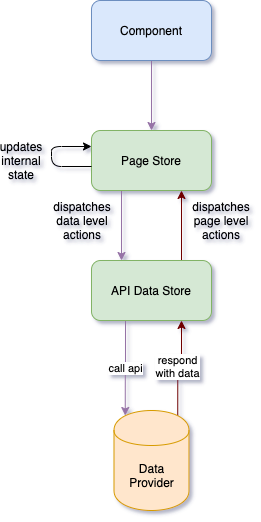

The diagram above was exported from draw.io. Its source (the exported page's mxGraphModel, read from the mxfile embedded in the PNG):
<mxGraphModel dx="815" dy="459" grid="1" gridSize="10" guides="1" tooltips="1" connect="1" arrows="1" fold="1" page="1" pageScale="1" pageWidth="850" pageHeight="1100" math="0" shadow="0">
  <root>
    <mxCell id="0" />
    <mxCell id="1" parent="0" />
    <mxCell id="jZyW6qHuHnplDo-p-LbX-5" style="edgeStyle=orthogonalEdgeStyle;rounded=0;orthogonalLoop=1;jettySize=auto;html=1;exitX=0.5;exitY=1;exitDx=0;exitDy=0;fillColor=#e1d5e7;strokeColor=#9673a6;" edge="1" parent="1" source="jZyW6qHuHnplDo-p-LbX-1" target="jZyW6qHuHnplDo-p-LbX-2">
      <mxGeometry relative="1" as="geometry" />
    </mxCell>
    <mxCell id="jZyW6qHuHnplDo-p-LbX-1" value="Component" style="rounded=1;whiteSpace=wrap;html=1;fillColor=#dae8fc;strokeColor=#6c8ebf;" vertex="1" parent="1">
      <mxGeometry x="190" y="50" width="120" height="60" as="geometry" />
    </mxCell>
    <mxCell id="jZyW6qHuHnplDo-p-LbX-6" style="edgeStyle=orthogonalEdgeStyle;rounded=0;orthogonalLoop=1;jettySize=auto;html=1;exitX=0.5;exitY=1;exitDx=0;exitDy=0;entryX=0.25;entryY=0;entryDx=0;entryDy=0;fillColor=#e1d5e7;strokeColor=#9673a6;" edge="1" parent="1" source="jZyW6qHuHnplDo-p-LbX-2" target="jZyW6qHuHnplDo-p-LbX-3">
      <mxGeometry relative="1" as="geometry">
        <Array as="points">
          <mxPoint x="220" y="240" />
        </Array>
      </mxGeometry>
    </mxCell>
    <mxCell id="jZyW6qHuHnplDo-p-LbX-2" value="Page Store" style="rounded=1;whiteSpace=wrap;html=1;fillColor=#d5e8d4;strokeColor=#82b366;" vertex="1" parent="1">
      <mxGeometry x="190" y="180" width="120" height="60" as="geometry" />
    </mxCell>
    <mxCell id="jZyW6qHuHnplDo-p-LbX-11" value="call api" style="edgeStyle=orthogonalEdgeStyle;rounded=0;orthogonalLoop=1;jettySize=auto;html=1;entryX=0.15;entryY=0.05;entryDx=0;entryDy=0;entryPerimeter=0;fillColor=#e1d5e7;strokeColor=#9673a6;" edge="1" parent="1" target="jZyW6qHuHnplDo-p-LbX-8">
      <mxGeometry relative="1" as="geometry">
        <mxPoint x="224" y="370" as="sourcePoint" />
      </mxGeometry>
    </mxCell>
    <mxCell id="jZyW6qHuHnplDo-p-LbX-15" style="edgeStyle=orthogonalEdgeStyle;rounded=0;orthogonalLoop=1;jettySize=auto;html=1;exitX=0.75;exitY=0;exitDx=0;exitDy=0;entryX=0.75;entryY=1;entryDx=0;entryDy=0;fillColor=#a20025;strokeColor=#6F0000;" edge="1" parent="1" source="jZyW6qHuHnplDo-p-LbX-3" target="jZyW6qHuHnplDo-p-LbX-2">
      <mxGeometry relative="1" as="geometry" />
    </mxCell>
    <mxCell id="jZyW6qHuHnplDo-p-LbX-3" value="API Data Store" style="rounded=1;whiteSpace=wrap;html=1;fillColor=#d5e8d4;strokeColor=#82b366;" vertex="1" parent="1">
      <mxGeometry x="190" y="310" width="120" height="60" as="geometry" />
    </mxCell>
    <mxCell id="jZyW6qHuHnplDo-p-LbX-7" value="dispatches&lt;br&gt;data level actions" style="text;html=1;strokeColor=none;fillColor=none;align=center;verticalAlign=middle;whiteSpace=wrap;rounded=0;" vertex="1" parent="1">
      <mxGeometry x="161" y="260" width="40" height="20" as="geometry" />
    </mxCell>
    <mxCell id="jZyW6qHuHnplDo-p-LbX-14" value="respond&lt;br&gt;with data" style="edgeStyle=orthogonalEdgeStyle;rounded=0;orthogonalLoop=1;jettySize=auto;html=1;exitX=0.85;exitY=0.05;exitDx=0;exitDy=0;exitPerimeter=0;entryX=0.75;entryY=1;entryDx=0;entryDy=0;fillColor=#a20025;strokeColor=#6F0000;" edge="1" parent="1" source="jZyW6qHuHnplDo-p-LbX-8" target="jZyW6qHuHnplDo-p-LbX-3">
      <mxGeometry relative="1" as="geometry">
        <mxPoint x="280" y="460" as="sourcePoint" />
        <mxPoint x="280" y="370" as="targetPoint" />
      </mxGeometry>
    </mxCell>
    <mxCell id="jZyW6qHuHnplDo-p-LbX-8" value="Data Provider" style="shape=cylinder;whiteSpace=wrap;html=1;boundedLbl=1;backgroundOutline=1;fillColor=#ffe6cc;strokeColor=#d79b00;" vertex="1" parent="1">
      <mxGeometry x="212.5" y="460" width="75" height="100" as="geometry" />
    </mxCell>
    <mxCell id="jZyW6qHuHnplDo-p-LbX-16" value="dispatches&lt;br&gt;page level actions" style="text;html=1;strokeColor=none;fillColor=none;align=center;verticalAlign=middle;whiteSpace=wrap;rounded=0;" vertex="1" parent="1">
      <mxGeometry x="300" y="260" width="40" height="20" as="geometry" />
    </mxCell>
    <mxCell id="jZyW6qHuHnplDo-p-LbX-18" value="" style="edgeStyle=elbowEdgeStyle;elbow=horizontal;endArrow=classic;html=1;exitX=0;exitY=0.5;exitDx=0;exitDy=0;" edge="1" parent="1">
      <mxGeometry width="50" height="50" relative="1" as="geometry">
        <mxPoint x="190" y="216" as="sourcePoint" />
        <mxPoint x="190" y="196" as="targetPoint" />
        <Array as="points">
          <mxPoint x="150" y="216" />
        </Array>
      </mxGeometry>
    </mxCell>
    <mxCell id="jZyW6qHuHnplDo-p-LbX-19" value="updates internal state" style="text;html=1;strokeColor=none;fillColor=none;align=center;verticalAlign=middle;whiteSpace=wrap;rounded=0;" vertex="1" parent="1">
      <mxGeometry x="100" y="200" width="40" height="20" as="geometry" />
    </mxCell>
  </root>
</mxGraphModel>